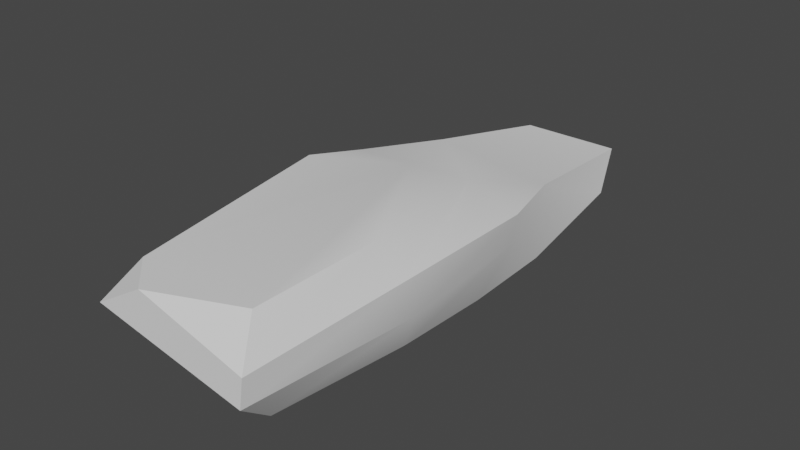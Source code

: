 # Source: RiverRock3.blend  (saved by Blender 2.91.10; exported with 4.5.12 LTS)
import bpy
from mathutils import Matrix  # noqa: F401  (used for matrix-valued properties, if any)

bpy.ops.wm.read_factory_settings(use_empty=True)
scene = bpy.context.scene
scene.name = 'Scene'

# ---- collections
col_collection = bpy.data.collections.new('Collection'); scene.collection.children.link(col_collection)

# ---- node groups
ng_auto_smooth = bpy.data.node_groups.new('Auto Smooth', 'GeometryNodeTree')
_s = ng_auto_smooth.interface.new_socket(name='Geometry', in_out='OUTPUT', socket_type='NodeSocketGeometry')
_s = ng_auto_smooth.interface.new_socket(name='Geometry', in_out='INPUT', socket_type='NodeSocketGeometry')
_s = ng_auto_smooth.interface.new_socket(name='Angle', in_out='INPUT', socket_type='NodeSocketFloat')
_s.subtype = 'ANGLE'
_s.min_value = 0.0
_s.max_value = 3.142
ng_auto_smooth.is_modifier = True
_N = ng_auto_smooth.nodes; _L = ng_auto_smooth.links
n0 = _N.new('NodeGroupOutput'); n0.name = 'Group Output'; n0.location = (480, -100)
n1 = _N.new('NodeGroupInput'); n1.name = 'Group Input'; n1.location = (-420, -300)
n2 = _N.new('NodeGroupInput'); n2.name = 'Group Input.001'; n2.location = (-60, -100)
n3 = _N.new('GeometryNodeSetShadeSmooth'); n3.name = 'Set Shade Smooth'; n3.location = (120, -100)
n3.domain = 'EDGE'
n4 = _N.new('GeometryNodeSetShadeSmooth'); n4.name = 'Set Shade Smooth.001'; n4.location = (300, -100)
n5 = _N.new('GeometryNodeInputMeshEdgeAngle'); n5.name = 'Edge Angle'; n5.location = (-420, -220)
n6 = _N.new('GeometryNodeInputEdgeSmooth'); n6.name = 'Is Edge Smooth'; n6.location = (-60, -160)
n7 = _N.new('GeometryNodeInputShadeSmooth'); n7.name = 'Is Face Smooth'; n7.location = (-240, -340)
n8 = _N.new('FunctionNodeBooleanMath'); n8.name = 'Boolean Math'; n8.location = (-60, -220)
n9 = _N.new('FunctionNodeCompare'); n9.name = 'Compare'; n9.location = (-240, -180)
n9.operation = 'LESS_EQUAL'
_L.new(n5.outputs[0], n9.inputs[0])
_L.new(n4.outputs[0], n0.inputs[0])
_L.new(n1.outputs[1], n9.inputs[1])
_L.new(n9.outputs[0], n8.inputs[0])
_L.new(n7.outputs[0], n8.inputs[1])
_L.new(n2.outputs[0], n3.inputs[0])
_L.new(n6.outputs[0], n3.inputs[1])
_L.new(n3.outputs[0], n4.inputs[0])
_L.new(n8.outputs[0], n3.inputs[2])
n0.is_active_output = True

# ---- world
world_world = bpy.data.worlds.new('World'); scene.world = world_world
world_world.use_nodes = True; world_world.node_tree.nodes.clear()
_N = world_world.node_tree.nodes; _L = world_world.node_tree.links
n0 = _N.new('ShaderNodeOutputWorld'); n0.name = 'World Output'; n0.location = (300, 300)
n1 = _N.new('ShaderNodeBackground'); n1.name = 'Background'; n1.location = (10, 300)
n1.inputs[0].default_value = (0.05088, 0.05088, 0.05088, 1.0)
_L.new(n1.outputs[0], n0.inputs[0])
n0.is_active_output = True
world_world.color = (0.05088, 0.05088, 0.05088)
world_world.use_sun_shadow = False
world_world.sun_shadow_jitter_overblur = 0.0

# ---- meshes
me_cube_001 = bpy.data.meshes.new('Cube.001')
me_cube_001.from_pydata([(-0.3936, -2.851, -0.8203), (-0.5325, -3.266, -0.3429), (-0.4124, 0.5754, -0.8546), (-0.4256, 0.8183, -0.5353), (0.4519, -2.955, -0.8203), (0.4591, -3.039, -0.1037), (0.3539, 0.6519, -0.8383), (0.3227, 0.8183, -0.5353), (-0.7822, -0.913, -0.475), (0.2428, -0.913, -0.2094), (-0.692, 0.01514, -0.4719), (0.359, -0.1768, -0.4719), (-0.4939, -0.4534, -0.8906), (0.4982, -0.4534, -0.8906), (-0.3946, -3.047, -0.1019), (-0.1363, -3.285, -0.1026), (-0.6667, -1.46, -0.1021), (-0.2477, -0.913, -0.2371), (-0.6917, -0.913, -0.2498), (0.4591, -2.103, -0.103), (0.6667, -3.346, -0.462), (0.5339, -1.926, -0.8555), (0.6739, -2.014, -0.5604), (0.6703, -2.059, -0.2911), (0.6667, -3.32, -0.2829), (0.5411, -1.19, -0.873), (0.6775, -1.051, -0.4877), (0.6721, -0.9822, -0.295), (-0.5727, -1.926, -0.8555), (-0.6719, -2.487, -0.4787)], [], [(10, 3, 2, 12), (2, 3, 7, 6), (6, 7, 11, 13), (15, 24, 5), (12, 13, 25, 21, 4, 0, 28), (15, 14, 1), (9, 11, 10, 17), (7, 3, 10, 11), (2, 6, 13, 12), (22, 20, 4, 21), (1, 14, 29), (18, 16, 17), (8, 16, 18), (9, 17, 16, 14, 15, 5, 19), (10, 8, 18), (17, 10, 18), (26, 22, 21, 25), (19, 5, 24, 23), (23, 24, 20, 22), (11, 9, 27), (27, 23, 22, 26), (9, 19, 23, 27), (13, 11, 27, 26), (25, 13, 26), (20, 24, 15, 1), (4, 20, 1), (0, 4, 1), (10, 12, 8), (12, 28, 8), (16, 29, 14), (28, 0, 29), (8, 28, 29, 16), (0, 1, 29)])
me_cube_001.polygons.foreach_set('use_smooth', [True] * 33)
_uv = me_cube_001.uv_layers.new(name='UVMap')
_uv.uv.foreach_set('vector', [0.6623, 0.208, 0.682, 0.02767, 0.754, 0.08067, 0.7641, 0.3122, 0.5705, 0.811, 0.5761, 0.8661, 0.4092, 0.8751, 0.4005, 0.8375, 0.8946, 0.9348, 0.8278, 0.9717, 0.8182, 0.7468, 0.9076, 0.6839, 0.1302, 0.0332, 0.3127, 0.02812, 0.2623, 0.08712, 0.5764, 0.578, 0.3552, 0.5899, 0.3368, 0.4245, 0.3296, 0.2584, 0.3356, 0.02549, 0.5254, 0.03871, 0.5764, 0.2451, 0.1302, 0.0332, 0.07269, 0.08697, 0.04771, 0.04409, 0.2158, 0.5673, 0.2473, 0.7388, 0.01375, 0.784, 0.1075, 0.569, 0.2402, 0.9637, 0.07401, 0.9653, 0.01375, 0.784, 0.2473, 0.7388, 0.5705, 0.811, 0.4005, 0.8375, 0.3552, 0.5899, 0.5764, 0.578, 0.8377, 0.3285, 0.8236, 0.0283, 0.9076, 0.1208, 0.9069, 0.3515, 0.6559, 0.95, 0.6067, 0.9027, 0.6769, 0.7726, 0.00912, 0.5702, 0.01154, 0.4438, 0.1075, 0.569, 0.6643, 0.417, 0.5891, 0.5431, 0.618, 0.4187, 0.2158, 0.5673, 0.1075, 0.569, 0.01154, 0.4438, 0.07269, 0.08697, 0.1302, 0.0332, 0.2623, 0.08712, 0.2619, 0.2971, 0.6623, 0.208, 0.6643, 0.417, 0.618, 0.4187, 0.1075, 0.569, 0.01375, 0.784, 0.00912, 0.5702, 0.8161, 0.5452, 0.8377, 0.3285, 0.9069, 0.3515, 0.9064, 0.5174, 0.2619, 0.2971, 0.2623, 0.08712, 0.3127, 0.02812, 0.3131, 0.3113, 0.7786, 0.3176, 0.7839, 0.03357, 0.8236, 0.0283, 0.8377, 0.3285, 0.2473, 0.7388, 0.2158, 0.5673, 0.3131, 0.553, 0.7733, 0.5601, 0.7786, 0.3176, 0.8377, 0.3285, 0.8161, 0.5452, 0.2158, 0.5673, 0.2619, 0.2971, 0.3131, 0.3113, 0.3131, 0.553, 0.9076, 0.6839, 0.8182, 0.7468, 0.7733, 0.5601, 0.8161, 0.5452, 0.9064, 0.5174, 0.9076, 0.6839, 0.8161, 0.5452, 0.9756, 0.8244, 0.9356, 0.82, 0.9135, 0.6354, 0.9756, 0.5517, 0.9141, 0.06266, 0.9975, 0.008138, 0.9975, 0.2794, 0.914, 0.4689, 0.9937, 0.2948, 0.9937, 0.5363, 0.6623, 0.208, 0.7641, 0.3122, 0.6643, 0.417, 0.7641, 0.3122, 0.7607, 0.6443, 0.6643, 0.417, 0.5891, 0.5431, 0.6769, 0.7726, 0.6067, 0.9027, 0.7607, 0.6443, 0.7641, 0.8542, 0.6769, 0.7726, 0.6643, 0.417, 0.7607, 0.6443, 0.6769, 0.7726, 0.5891, 0.5431, 0.7641, 0.8542, 0.6559, 0.95, 0.6769, 0.7726])
me_cube_001.use_remesh_preserve_volume = False
me_cube_001.use_remesh_preserve_attributes = False
me_cube_001.use_mirror_vertex_groups = False
me_cube_001.update()

# ---- objects
ob_cube = bpy.data.objects.new('Cube', me_cube_001)

# ---- transforms, parenting, visibility, modifiers, constraints
ob_cube.location = (0.0, 0.0, 0.0)
ob_cube.lineart.crease_threshold = 0.0
_m = ob_cube.modifiers.new('Auto Smooth', 'NODES')
_m.node_group = ng_auto_smooth
_gi = [s.identifier for s in ng_auto_smooth.interface.items_tree if s.item_type == 'SOCKET' and s.in_out == 'INPUT']
_m[_gi[1]] = 0.5236  # Angle

# ---- collection membership
col_collection.objects.link(ob_cube)

# ---- scene / render settings (as saved in the file)
scene.frame_start = 1; scene.frame_end = 250; scene.frame_set(1)
scene.render.engine = 'BLENDER_EEVEE_NEXT'
scene.cycles.use_denoising = False
scene.cycles.samples = 128
scene.cycles.sampling_pattern = 'TABULATED_SOBOL'
scene.cycles.use_adaptive_sampling = False
scene.cycles.use_light_tree = False
scene.view_settings.view_transform = 'Filmic'
bpy.context.view_layer.update()

# ---- added for rendering (the .blend has no active camera and no usable light): camera, sun
cam_auto = bpy.data.cameras.new('AutoCamera')
cam_auto.lens = 50.0
cam_auto.sensor_width = 36.0
cam_auto.clip_end = 1000.0
ob_auto_camera = bpy.data.objects.new('AutoCamera', cam_auto)
scene.collection.objects.link(ob_auto_camera)
ob_auto_camera.location = (4.09488, -6.24037, 2.82152)
ob_auto_camera.rotation_euler = (1.09748, -7.21219e-08, 0.694738)
scene.camera = ob_auto_camera
light_auto_sun = bpy.data.lights.new('AutoSun', 'SUN')
light_auto_sun.energy = 3.0
light_auto_sun.angle = 0.0523599
ob_auto_sun = bpy.data.objects.new('AutoSun', light_auto_sun)
scene.collection.objects.link(ob_auto_sun)
ob_auto_sun.rotation_euler = (0.872665, 0.174533, 0.523599)
bpy.context.view_layer.update()
